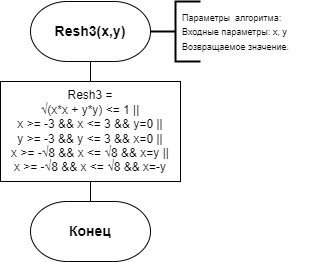

The diagram above was exported from draw.io. Its source (the exported page's mxGraphModel, read from the mxfile embedded in the PNG):
<mxGraphModel dx="523" dy="470" grid="1" gridSize="10" guides="0" tooltips="1" connect="1" arrows="0" fold="1" page="1" pageScale="1" pageWidth="827" pageHeight="1169" background="none" math="0" shadow="0">
  <root>
    <mxCell id="0" />
    <mxCell id="1" parent="0" />
    <mxCell id="duzxFuz499XpBN5VaYQ0-2" value="" style="group;labelBackgroundColor=none;fontFamily=Helvetica;" parent="1" vertex="1" connectable="0">
      <mxGeometry x="360" y="50" width="120" height="60" as="geometry" />
    </mxCell>
    <mxCell id="4oTWKZa-oMYPQXvp2SXr-9" value="&lt;b&gt;Resh3(x,y)&lt;/b&gt;" style="strokeWidth=1;html=1;shape=mxgraph.flowchart.terminator;whiteSpace=wrap;rounded=1;fontFamily=Helvetica;fontSize=14;fillColor=none;labelBackgroundColor=none;labelBorderColor=none;" parent="duzxFuz499XpBN5VaYQ0-2" vertex="1">
      <mxGeometry width="119.99999999999999" height="60" as="geometry" />
    </mxCell>
    <mxCell id="duzxFuz499XpBN5VaYQ0-9" value="" style="endArrow=none;html=1;rounded=0;entryX=0.5;entryY=1;entryDx=0;entryDy=0;exitX=0.5;exitY=0;exitDx=0;exitDy=0;labelBackgroundColor=none;fontColor=default;fontFamily=Helvetica;" parent="1" edge="1">
      <mxGeometry width="50" height="50" relative="1" as="geometry">
        <mxPoint x="420" y="130" as="sourcePoint" />
        <mxPoint x="420" y="110" as="targetPoint" />
      </mxGeometry>
    </mxCell>
    <mxCell id="duzxFuz499XpBN5VaYQ0-17" value="" style="group;labelBackgroundColor=none;fontFamily=Helvetica;" parent="1" vertex="1" connectable="0">
      <mxGeometry x="360" y="250" width="120" height="60" as="geometry" />
    </mxCell>
    <mxCell id="duzxFuz499XpBN5VaYQ0-18" value="" style="strokeWidth=1;html=1;shape=mxgraph.flowchart.terminator;whiteSpace=wrap;rounded=1;fontFamily=Helvetica;fontSize=14;fillColor=none;labelBackgroundColor=none;labelBorderColor=none;" parent="duzxFuz499XpBN5VaYQ0-17" vertex="1">
      <mxGeometry width="119.99999999999999" height="60" as="geometry" />
    </mxCell>
    <mxCell id="duzxFuz499XpBN5VaYQ0-19" value="&lt;b&gt;&lt;font style=&quot;font-size: 14px;&quot;&gt;Конец&lt;/font&gt;&lt;/b&gt;" style="text;html=1;strokeColor=none;fillColor=none;align=center;verticalAlign=middle;whiteSpace=wrap;rounded=0;labelBackgroundColor=none;fontFamily=Helvetica;" parent="duzxFuz499XpBN5VaYQ0-17" vertex="1">
      <mxGeometry width="119.99999999999999" height="60" as="geometry" />
    </mxCell>
    <mxCell id="duzxFuz499XpBN5VaYQ0-22" value="" style="endArrow=none;html=1;rounded=0;entryX=0.5;entryY=0;entryDx=0;entryDy=0;labelBackgroundColor=none;fontColor=default;fontFamily=Helvetica;exitX=0.5;exitY=1;exitDx=0;exitDy=0;" parent="1" target="duzxFuz499XpBN5VaYQ0-19" edge="1" source="cmF1lUIxUgk8CuS8iypQ-7">
      <mxGeometry width="50" height="50" relative="1" as="geometry">
        <mxPoint x="420" y="260" as="sourcePoint" />
        <mxPoint x="350" y="560" as="targetPoint" />
      </mxGeometry>
    </mxCell>
    <mxCell id="cmF1lUIxUgk8CuS8iypQ-2" value="" style="strokeWidth=2;html=1;shape=mxgraph.flowchart.annotation_2;align=left;labelPosition=right;pointerEvents=1;fontFamily=Helvetica;" vertex="1" parent="1">
      <mxGeometry x="480" y="50" width="50" height="60" as="geometry" />
    </mxCell>
    <mxCell id="cmF1lUIxUgk8CuS8iypQ-3" value="&lt;div style=&quot;&quot;&gt;&lt;span style=&quot;font-size: 9px; background-color: initial;&quot;&gt;Параметры&amp;nbsp; алгоритма:&lt;/span&gt;&lt;/div&gt;&lt;div style=&quot;&quot;&gt;&lt;span style=&quot;font-size: 9px; background-color: initial;&quot;&gt;Входные параметры: х, у&lt;/span&gt;&lt;/div&gt;&lt;div style=&quot;&quot;&gt;&lt;span style=&quot;font-size: 9px; background-color: initial;&quot;&gt;Возвращаемое значение.&lt;/span&gt;&lt;/div&gt;" style="text;html=1;strokeColor=none;fillColor=none;align=left;verticalAlign=middle;whiteSpace=wrap;rounded=0;fontFamily=Helvetica;" vertex="1" parent="1">
      <mxGeometry x="510" y="50" width="140" height="60" as="geometry" />
    </mxCell>
    <mxCell id="cmF1lUIxUgk8CuS8iypQ-7" value="Resh3 =&lt;br&gt;√(x*x + y*y) &amp;lt;= 1 ||&lt;br&gt;x &amp;gt;= -3 &amp;amp;&amp;amp; x &amp;lt;= 3 &amp;amp;&amp;amp; y=0 ||&lt;br&gt;y &amp;gt;= -3 &amp;amp;&amp;amp; y &amp;lt;= 3 &amp;amp;&amp;amp; x=0 ||&lt;br&gt;x &amp;gt;= -√8 &amp;amp;&amp;amp; x &amp;lt;=&amp;nbsp;√8 &amp;amp;&amp;amp; x=y ||&lt;br&gt;x &amp;gt;= -√8 &amp;amp;&amp;amp; x &amp;lt;=&amp;nbsp;√8&amp;nbsp;&amp;amp;&amp;amp; x=-y" style="rounded=0;whiteSpace=wrap;html=1;" vertex="1" parent="1">
      <mxGeometry x="330" y="130" width="180" height="100" as="geometry" />
    </mxCell>
  </root>
</mxGraphModel>